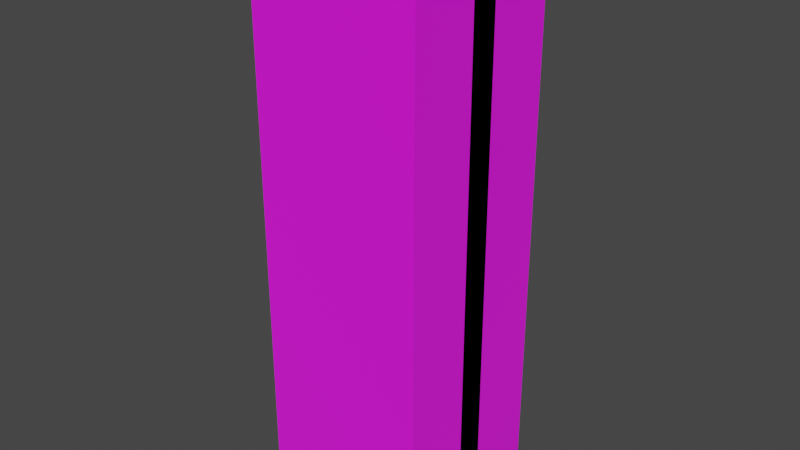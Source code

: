 # Source: doorfold.blend  (saved by Blender 2.92.15; exported with 4.5.12 LTS)
import bpy
from mathutils import Matrix  # noqa: F401  (used for matrix-valued properties, if any)

bpy.ops.wm.read_factory_settings(use_empty=True)
scene = bpy.context.scene
scene.name = 'Scene'

# ---- collections
col_collection = bpy.data.collections.new('Collection'); scene.collection.children.link(col_collection)

# ---- images (referenced by path relative to the original .blend; pixels are not part of the script)
import os
ASSET_DIR = os.environ.get("B2B_ASSET_DIR", "")  # directory of the original .blend (textures are referenced by path, not embedded)
HERE = os.path.dirname(os.path.abspath(__file__))  # packed textures are extracted next to this script under _unpacked/

def load_image(name, relpath, width, height, colorspace="sRGB"):
    """Load a texture the original file referenced (path relative to the .blend, or extracted next to this script)."""
    p = next((c for c in (os.path.join(HERE, relpath), os.path.join(ASSET_DIR, relpath)) if relpath and os.path.exists(c)), "")
    if p:
        img = bpy.data.images.load(p, check_existing=True)
        img.name = name
    else:  # same state as the original file: an image datablock whose file is absent (Cycles renders it pink)
        img = bpy.data.images.new(name, width, height)
        img.source = "FILE"
        img.filepath = "//" + (relpath or name)
    img.colorspace_settings.name = colorspace
    return img
img_doorfold_png = load_image('doorfold.png', 'doorfold.png', 1024, 1024, 'sRGB')

# ---- materials (node trees are filled in below, after node groups)
mat_doorfold_png = bpy.data.materials.new('doorfold.png')
mat_doorfold_png.use_transparent_shadow = False

# ---- material node trees
mat_doorfold_png.use_nodes = True; mat_doorfold_png.node_tree.nodes.clear()
_N = mat_doorfold_png.node_tree.nodes; _L = mat_doorfold_png.node_tree.links
n0 = _N.new('ShaderNodeBsdfPrincipled'); n0.name = 'Principled BSDF'; n0.location = (10, 300)
n0.distribution = 'GGX'
n0.subsurface_method = 'BURLEY'
n0.inputs[2].default_value = 1.0
n0.inputs[3].default_value = 1.45
n0.inputs[27].default_value = (0.0, 0.0, 0.0, 1.0)
n0.inputs[28].default_value = 1.0
n1 = _N.new('ShaderNodeOutputMaterial'); n1.name = 'Material Output'; n1.location = (300, 300)
n2 = _N.new('ShaderNodeTexImage'); n2.name = 'Image Texture'; n2.location = (-280, 280)
n2.image = img_doorfold_png
_L.new(n0.outputs[0], n1.inputs[0])
_L.new(n2.outputs[0], n0.inputs[0])
n1.is_active_output = True

# ---- world
world_world = bpy.data.worlds.new('World'); scene.world = world_world
world_world.use_nodes = True; world_world.node_tree.nodes.clear()
_N = world_world.node_tree.nodes; _L = world_world.node_tree.links
n0 = _N.new('ShaderNodeOutputWorld'); n0.name = 'World Output'; n0.location = (300, 300)
n1 = _N.new('ShaderNodeBackground'); n1.name = 'Background'; n1.location = (10, 300)
n1.inputs[0].default_value = (0.05088, 0.05088, 0.05088, 1.0)
_L.new(n1.outputs[0], n0.inputs[0])
n0.is_active_output = True
world_world.color = (0.05088, 0.05088, 0.05088)
world_world.use_sun_shadow = False
world_world.sun_shadow_jitter_overblur = 0.0

# ---- meshes
me_object0 = bpy.data.meshes.new('Object0')
me_object0.from_pydata([(-0.0625, -0.01436, -0.0625), (0.0625, -0.01436, -0.0625), (0.0625, -0.01436, 0.0625), (-0.0625, -0.01436, 0.0625), (-0.0625, 0.01436, -0.0625), (0.0625, 0.01436, -0.0625), (0.0625, 0.01436, 0.0625), (-0.0625, 0.01436, 0.0625)], [], [(3, 7, 4, 0), (3, 2, 6, 7), (4, 7, 6, 5), (0, 4, 5, 1), (2, 1, 5, 6), (3, 0, 1, 2)])
_uv = me_object0.uv_layers.new(name='UVMap')
_uv.uv.foreach_set('vector', [0.9658, 0.0245, 0.9732, 0.0245, 0.9732, 0.008409, 0.9658, 0.008409, 0.9534, 0.01461, 0.9856, 0.01461, 0.9856, 0.01831, 0.9534, 0.01831, 0.9534, 0.008409, 0.9534, 0.0245, 0.9856, 0.0245, 0.9856, 0.008409, 0.9534, 0.01461, 0.9534, 0.01831, 0.9856, 0.01831, 0.9856, 0.01461, 0.9658, 0.0245, 0.9658, 0.008409, 0.9732, 0.008409, 0.9732, 0.0245, 0.9534, 0.0245, 0.9534, 0.008409, 0.9856, 0.008409, 0.9856, 0.0245])
me_object0.materials.append(mat_doorfold_png)
me_object0.use_remesh_fix_poles = True
me_object0.use_remesh_preserve_attributes = False
me_object0.use_mirror_vertex_groups = False
me_object0.update()
me_plane = bpy.data.meshes.new('Plane')
me_plane.from_pydata([(0.0, 2.933e-08, -0.671), (0.0, -2.933e-08, 0.671)], [(1, 0)], [])
_uv = me_plane.uv_layers.new(name='UVMap')
_uv.uv.foreach_set('vector', [])
me_plane.use_remesh_fix_poles = True
me_plane.use_remesh_preserve_attributes = False
me_plane.use_mirror_vertex_groups = False
me_plane.update()
me_cube = bpy.data.meshes.new('Cube')
me_cube.from_pydata([(-0.5, -0.5, -0.5), (-0.5, -0.5, 0.5), (-0.5, 0.5, -0.5), (-0.5, 0.5, 0.5), (0.5, -0.5, -0.5), (0.5, -0.5, 0.5), (0.5, 0.5, -0.5), (0.5, 0.5, 0.5)], [], [(0, 1, 3, 2), (2, 3, 7, 6), (6, 7, 5, 4), (4, 5, 1, 0), (2, 6, 4, 0), (7, 3, 1, 5)])
_uv = me_cube.uv_layers.new(name='UVMap')
_uv.uv.foreach_set('vector', [0.375, 0.0, 0.625, 0.0, 0.625, 0.25, 0.375, 0.25, 0.375, 0.25, 0.625, 0.25, 0.625, 0.5, 0.375, 0.5, 0.375, 0.5, 0.625, 0.5, 0.625, 0.75, 0.375, 0.75, 0.375, 0.75, 0.625, 0.75, 0.625, 1.0, 0.375, 1.0, 0.125, 0.5, 0.375, 0.5, 0.375, 0.75, 0.125, 0.75, 0.625, 0.5, 0.875, 0.5, 0.875, 0.75, 0.625, 0.75])
me_cube.use_remesh_fix_poles = True
me_cube.use_remesh_preserve_attributes = False
me_cube.use_mirror_vertex_groups = False
me_cube.update()
me_cube_001 = bpy.data.meshes.new('Cube.001')
me_cube_001.from_pydata([(-1.5, -0.125, -5.0), (-1.5, -0.125, 5.0), (-1.5, 0.125, -5.0), (-1.5, 0.125, 5.0), (1.5, -0.125, -5.0), (1.5, -0.125, 5.0), (1.5, 0.125, -5.0), (1.5, 0.125, 5.0)], [], [(0, 1, 3, 2), (2, 3, 7, 6), (6, 7, 5, 4), (4, 5, 1, 0), (2, 6, 4, 0), (7, 3, 1, 5)])
_uv = me_cube_001.uv_layers.new(name='UVMap')
_uv.uv.foreach_set('vector', [0.9398, 0.03906, 0.9398, 1.0, 0.9898, 1.0, 0.9898, 0.03906, 0.002344, 0.0, 0.002344, 1.0, 0.9273, 1.0, 0.9273, 0.0, 0.9898, 0.03906, 0.9898, 1.0, 0.9398, 1.0, 0.9398, 0.03906, 0.9273, 0.0, 0.9273, 1.0, 0.002344, 1.0, 0.002344, 0.0, 0.9998, 0.575, 0.9998, 0.1125, 0.9298, 0.1125, 0.9298, 0.575, 0.9998, 0.1125, 0.9998, 0.575, 0.9298, 0.575, 0.9298, 0.1125])
me_cube_001.materials.append(mat_doorfold_png)
me_cube_001.use_remesh_fix_poles = True
me_cube_001.use_remesh_preserve_attributes = False
me_cube_001.use_mirror_vertex_groups = False
me_cube_001.update()

# ---- objects
ob_aa = bpy.data.objects.new('aa', me_object0)
ob_x00aa0000 = bpy.data.objects.new('@x00aa0000', me_plane)
ob_zdoor_bb = bpy.data.objects.new('zdoor bb', me_cube)
ob_s00bb = bpy.data.objects.new('@s00bb', me_cube_001)

# ---- transforms, parenting, visibility, modifiers, constraints
ob_aa.location = (0.0, 0.0, 0.0)
ob_aa.scale = (24.0, 104.4, 80.0)
ob_aa.lineart.crease_threshold = 0.0
ob_x00aa0000.location = (0.0, 0.0, 0.0)
ob_x00aa0000.lineart.crease_threshold = 0.0
ob_zdoor_bb.location = (0.0, 0.0, 0.0)
ob_zdoor_bb.scale = (3.0, 0.5, 10.0)
ob_zdoor_bb.display_type = 'WIRE'
ob_zdoor_bb.lineart.crease_threshold = 0.0
ob_s00bb.location = (0.0, 0.0, 0.0)
ob_s00bb.lineart.crease_threshold = 0.0

# ---- collection membership
col_collection.objects.link(ob_aa)
col_collection.objects.link(ob_x00aa0000)
col_collection.objects.link(ob_zdoor_bb)
col_collection.objects.link(ob_s00bb)

# ---- scene / render settings (as saved in the file)
scene.frame_start = 1; scene.frame_end = 135; scene.frame_set(1)
scene.render.engine = 'BLENDER_EEVEE_NEXT'
scene.render.fps = 30
scene.cycles.use_denoising = False
scene.cycles.samples = 128
scene.cycles.sampling_pattern = 'TABULATED_SOBOL'
scene.cycles.use_adaptive_sampling = False
scene.cycles.use_light_tree = False
scene.view_settings.view_transform = 'Filmic'
bpy.context.view_layer.update()

# ---- added for rendering (the .blend has no active camera and no usable light): camera, sun
cam_auto = bpy.data.cameras.new('AutoCamera')
cam_auto.lens = 50.0
cam_auto.sensor_width = 36.0
cam_auto.clip_end = 1000.0
ob_auto_camera = bpy.data.objects.new('AutoCamera', cam_auto)
scene.collection.objects.link(ob_auto_camera)
ob_auto_camera.location = (10.0505, -12.0606, 8.04041)
ob_auto_camera.rotation_euler = (1.09748, -7.21219e-08, 0.694738)
scene.camera = ob_auto_camera
light_auto_sun = bpy.data.lights.new('AutoSun', 'SUN')
light_auto_sun.energy = 3.0
light_auto_sun.angle = 0.0523599
ob_auto_sun = bpy.data.objects.new('AutoSun', light_auto_sun)
scene.collection.objects.link(ob_auto_sun)
ob_auto_sun.rotation_euler = (0.872665, 0.174533, 0.523599)
bpy.context.view_layer.update()
